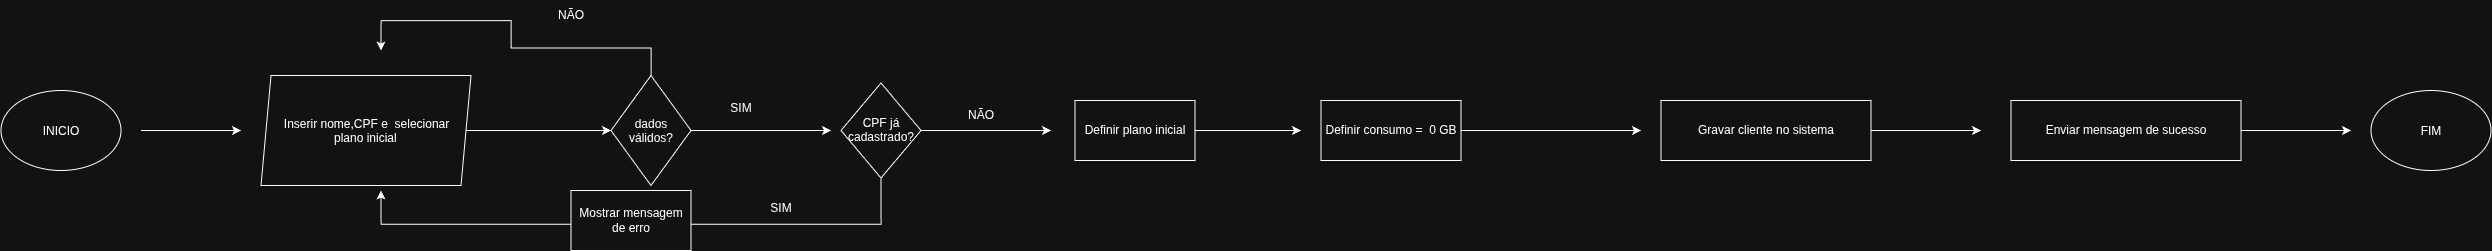

The diagram above was exported from draw.io. Its source (the exported page's mxGraphModel, read from the mxfile embedded in the PNG):
<mxGraphModel dx="1885" dy="1047" grid="1" gridSize="10" guides="1" tooltips="1" connect="1" arrows="1" fold="1" page="1" pageScale="1" pageWidth="827" pageHeight="1169" math="0" shadow="0">
  <root>
    <mxCell id="0" />
    <mxCell id="1" parent="0" />
    <mxCell id="esTUunyk2hVrmCrxFWFu-1" parent="1" style="ellipse;whiteSpace=wrap;html=1;shapeInside=1;" value="INICIO&lt;div&gt;&lt;br/&gt;&lt;/div&gt;" vertex="1">
      <mxGeometry height="80" width="120" x="580" y="300" as="geometry" />
    </mxCell>
    <mxCell id="esTUunyk2hVrmCrxFWFu-2" edge="1" parent="1" style="endArrow=classic;html=1;rounded=0;" value="">
      <mxGeometry height="50" relative="1" width="50" as="geometry">
        <mxPoint x="720" y="340" as="sourcePoint" />
        <mxPoint x="820" y="340" as="targetPoint" />
      </mxGeometry>
    </mxCell>
    <mxCell id="esTUunyk2hVrmCrxFWFu-9" edge="1" parent="1" source="esTUunyk2hVrmCrxFWFu-4" style="edgeStyle=orthogonalEdgeStyle;rounded=0;orthogonalLoop=1;jettySize=auto;html=1;" target="esTUunyk2hVrmCrxFWFu-8" value="">
      <mxGeometry relative="1" as="geometry" />
    </mxCell>
    <mxCell id="esTUunyk2hVrmCrxFWFu-4" parent="1" style="shape=parallelogram;perimeter=parallelogramPerimeter;whiteSpace=wrap;html=1;shapeInside=1;fixedSize=1;size=10;" value="Inserir nome,CPF e&amp;nbsp; selecionar plano inicial" vertex="1">
      <mxGeometry height="110" width="210" x="840" y="285" as="geometry" />
    </mxCell>
    <mxCell id="esTUunyk2hVrmCrxFWFu-10" edge="1" parent="1" source="esTUunyk2hVrmCrxFWFu-8" style="edgeStyle=orthogonalEdgeStyle;rounded=0;orthogonalLoop=1;jettySize=auto;html=1;">
      <mxGeometry relative="1" as="geometry">
        <mxPoint x="1410" y="340" as="targetPoint" />
      </mxGeometry>
    </mxCell>
    <mxCell id="esTUunyk2hVrmCrxFWFu-12" edge="1" parent="1" source="esTUunyk2hVrmCrxFWFu-8" style="edgeStyle=orthogonalEdgeStyle;rounded=0;orthogonalLoop=1;jettySize=auto;html=1;">
      <mxGeometry relative="1" as="geometry">
        <Array as="points">
          <mxPoint x="1230" y="257.5" />
          <mxPoint x="1090" y="257.5" />
          <mxPoint x="1090" y="230" />
        </Array>
        <mxPoint x="960" y="260" as="targetPoint" />
      </mxGeometry>
    </mxCell>
    <mxCell id="esTUunyk2hVrmCrxFWFu-8" parent="1" style="rhombus;whiteSpace=wrap;html=1;shapeInside=1;" value="dados válidos?" vertex="1">
      <mxGeometry height="110" width="80" x="1190" y="285" as="geometry" />
    </mxCell>
    <mxCell id="esTUunyk2hVrmCrxFWFu-11" parent="1" style="text;html=1;whiteSpace=wrap;strokeColor=none;fillColor=none;align=center;verticalAlign=middle;rounded=0;" value="SIM&lt;div&gt;&lt;br&gt;&lt;/div&gt;" vertex="1">
      <mxGeometry height="30" width="60" x="1290" y="310" as="geometry" />
    </mxCell>
    <mxCell id="esTUunyk2hVrmCrxFWFu-13" parent="1" style="text;html=1;whiteSpace=wrap;strokeColor=none;fillColor=none;align=center;verticalAlign=middle;rounded=0;" value="NÃO" vertex="1">
      <mxGeometry height="30" width="60" x="1120" y="210" as="geometry" />
    </mxCell>
    <mxCell id="esTUunyk2hVrmCrxFWFu-15" edge="1" parent="1" source="esTUunyk2hVrmCrxFWFu-14" style="edgeStyle=orthogonalEdgeStyle;rounded=0;orthogonalLoop=1;jettySize=auto;html=1;">
      <mxGeometry relative="1" as="geometry">
        <mxPoint x="1630" y="340" as="targetPoint" />
      </mxGeometry>
    </mxCell>
    <mxCell id="esTUunyk2hVrmCrxFWFu-20" edge="1" parent="1" source="esTUunyk2hVrmCrxFWFu-14" style="edgeStyle=orthogonalEdgeStyle;rounded=0;orthogonalLoop=1;jettySize=auto;html=1;exitX=0.5;exitY=1;exitDx=0;exitDy=0;">
      <mxGeometry relative="1" as="geometry">
        <Array as="points">
          <mxPoint x="1460" y="433.8" />
          <mxPoint x="960" y="433.8" />
        </Array>
        <mxPoint x="960" y="400" as="targetPoint" />
      </mxGeometry>
    </mxCell>
    <mxCell id="esTUunyk2hVrmCrxFWFu-14" parent="1" style="rhombus;whiteSpace=wrap;html=1;shapeInside=1;" value="CPF já cadastrado?" vertex="1">
      <mxGeometry height="95" width="80" x="1420" y="292.5" as="geometry" />
    </mxCell>
    <mxCell id="esTUunyk2hVrmCrxFWFu-16" parent="1" style="text;html=1;whiteSpace=wrap;strokeColor=none;fillColor=none;align=center;verticalAlign=middle;rounded=0;" value="SIM&lt;div&gt;&lt;br&gt;&lt;/div&gt;" vertex="1">
      <mxGeometry height="30" width="60" x="1330" y="410" as="geometry" />
    </mxCell>
    <mxCell id="esTUunyk2hVrmCrxFWFu-21" parent="1" style="text;html=1;whiteSpace=wrap;strokeColor=none;fillColor=none;align=center;verticalAlign=middle;rounded=0;" value="NÃO" vertex="1">
      <mxGeometry height="30" width="60" x="1530" y="310" as="geometry" />
    </mxCell>
    <mxCell id="esTUunyk2hVrmCrxFWFu-23" edge="1" parent="1" source="esTUunyk2hVrmCrxFWFu-22" style="edgeStyle=orthogonalEdgeStyle;rounded=0;orthogonalLoop=1;jettySize=auto;html=1;">
      <mxGeometry relative="1" as="geometry">
        <mxPoint x="1880" y="340" as="targetPoint" />
      </mxGeometry>
    </mxCell>
    <mxCell id="esTUunyk2hVrmCrxFWFu-22" parent="1" style="rounded=0;whiteSpace=wrap;html=1;" value="Definir plano inicial" vertex="1">
      <mxGeometry height="60" width="120" x="1654" y="310" as="geometry" />
    </mxCell>
    <mxCell id="esTUunyk2hVrmCrxFWFu-25" edge="1" parent="1" source="esTUunyk2hVrmCrxFWFu-24" style="edgeStyle=orthogonalEdgeStyle;rounded=0;orthogonalLoop=1;jettySize=auto;html=1;">
      <mxGeometry relative="1" as="geometry">
        <mxPoint x="2220" y="340" as="targetPoint" />
      </mxGeometry>
    </mxCell>
    <mxCell id="esTUunyk2hVrmCrxFWFu-24" parent="1" style="rounded=0;whiteSpace=wrap;html=1;" value="Definir consumo =&amp;nbsp; 0 GB" vertex="1">
      <mxGeometry height="60" width="140" x="1900" y="310" as="geometry" />
    </mxCell>
    <mxCell id="esTUunyk2hVrmCrxFWFu-27" edge="1" parent="1" source="esTUunyk2hVrmCrxFWFu-26" style="edgeStyle=orthogonalEdgeStyle;rounded=0;orthogonalLoop=1;jettySize=auto;html=1;">
      <mxGeometry relative="1" as="geometry">
        <mxPoint x="2560" y="340" as="targetPoint" />
      </mxGeometry>
    </mxCell>
    <mxCell id="esTUunyk2hVrmCrxFWFu-26" parent="1" style="rounded=0;whiteSpace=wrap;html=1;" value="Gravar cliente no sistema" vertex="1">
      <mxGeometry height="60" width="210" x="2240" y="310" as="geometry" />
    </mxCell>
    <mxCell id="esTUunyk2hVrmCrxFWFu-30" edge="1" parent="1" source="esTUunyk2hVrmCrxFWFu-28" style="edgeStyle=orthogonalEdgeStyle;rounded=0;orthogonalLoop=1;jettySize=auto;html=1;">
      <mxGeometry relative="1" as="geometry">
        <mxPoint x="2930" y="340" as="targetPoint" />
      </mxGeometry>
    </mxCell>
    <mxCell id="esTUunyk2hVrmCrxFWFu-28" parent="1" style="rounded=0;whiteSpace=wrap;html=1;" value="Enviar mensagem de sucesso" vertex="1">
      <mxGeometry height="60" width="230" x="2590" y="310" as="geometry" />
    </mxCell>
    <mxCell id="esTUunyk2hVrmCrxFWFu-29" parent="1" style="ellipse;whiteSpace=wrap;html=1;shapeInside=1;" value="FIM&lt;div&gt;&lt;br/&gt;&lt;/div&gt;" vertex="1">
      <mxGeometry height="80" width="120" x="2950" y="300" as="geometry" />
    </mxCell>
    <mxCell id="esTUunyk2hVrmCrxFWFu-31" parent="1" style="rounded=0;whiteSpace=wrap;html=1;" value="Mostrar mensagem de erro" vertex="1">
      <mxGeometry height="60" width="120" x="1150" y="400" as="geometry" />
    </mxCell>
  </root>
</mxGraphModel>